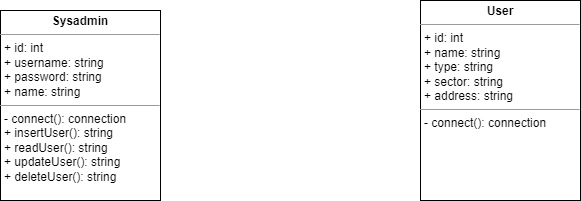

The diagram above was exported from draw.io. Its source (the exported page's mxGraphModel, read from the mxfile embedded in the PNG):
<mxGraphModel dx="868" dy="488" grid="1" gridSize="10" guides="1" tooltips="1" connect="1" arrows="1" fold="1" page="1" pageScale="1" pageWidth="850" pageHeight="1100" math="0" shadow="0">
  <root>
    <mxCell id="0" />
    <mxCell id="1" parent="0" />
    <mxCell id="EHRcnMZCb2tx7FRyqkU8-1" value="&lt;p style=&quot;margin: 0px ; margin-top: 4px ; text-align: center&quot;&gt;&lt;b&gt;Sysadmin&lt;/b&gt;&lt;/p&gt;&lt;hr size=&quot;1&quot;&gt;&lt;p style=&quot;margin: 0px ; margin-left: 4px&quot;&gt;+ id: int&lt;/p&gt;&lt;p style=&quot;margin: 0px ; margin-left: 4px&quot;&gt;+ username: string&lt;/p&gt;&lt;p style=&quot;margin: 0px ; margin-left: 4px&quot;&gt;+ password: string&lt;/p&gt;&lt;p style=&quot;margin: 0px ; margin-left: 4px&quot;&gt;+ name: string&lt;/p&gt;&lt;hr size=&quot;1&quot;&gt;&lt;p style=&quot;margin: 0px ; margin-left: 4px&quot;&gt;- connect(): connection&lt;/p&gt;&lt;p style=&quot;margin: 0px ; margin-left: 4px&quot;&gt;+ insertUser(): string&lt;/p&gt;&lt;p style=&quot;margin: 0px ; margin-left: 4px&quot;&gt;+ readUser(): string&lt;/p&gt;&lt;p style=&quot;margin: 0px ; margin-left: 4px&quot;&gt;+ updateUser(): string&lt;/p&gt;&lt;p style=&quot;margin: 0px ; margin-left: 4px&quot;&gt;+ deleteUser(): string&lt;/p&gt;" style="verticalAlign=top;align=left;overflow=fill;fontSize=12;fontFamily=Helvetica;html=1;" parent="1" vertex="1">
      <mxGeometry x="140" y="120" width="160" height="190" as="geometry" />
    </mxCell>
    <mxCell id="EHRcnMZCb2tx7FRyqkU8-2" value="&lt;p style=&quot;margin: 0px ; margin-top: 4px ; text-align: center&quot;&gt;&lt;b&gt;User&lt;/b&gt;&lt;/p&gt;&lt;hr size=&quot;1&quot;&gt;&lt;p style=&quot;margin: 0px ; margin-left: 4px&quot;&gt;+ id: int&lt;/p&gt;&lt;p style=&quot;margin: 0px ; margin-left: 4px&quot;&gt;+ name: string&lt;/p&gt;&lt;p style=&quot;margin: 0px ; margin-left: 4px&quot;&gt;+ type: string&lt;/p&gt;&lt;p style=&quot;margin: 0px ; margin-left: 4px&quot;&gt;+ sector: string&lt;/p&gt;&lt;p style=&quot;margin: 0px ; margin-left: 4px&quot;&gt;+ address: string&lt;/p&gt;&lt;hr size=&quot;1&quot;&gt;&lt;p style=&quot;margin: 0px ; margin-left: 4px&quot;&gt;- connect(): connection&lt;/p&gt;" style="verticalAlign=top;align=left;overflow=fill;fontSize=12;fontFamily=Helvetica;html=1;" parent="1" vertex="1">
      <mxGeometry x="560" y="110" width="160" height="200" as="geometry" />
    </mxCell>
  </root>
</mxGraphModel>